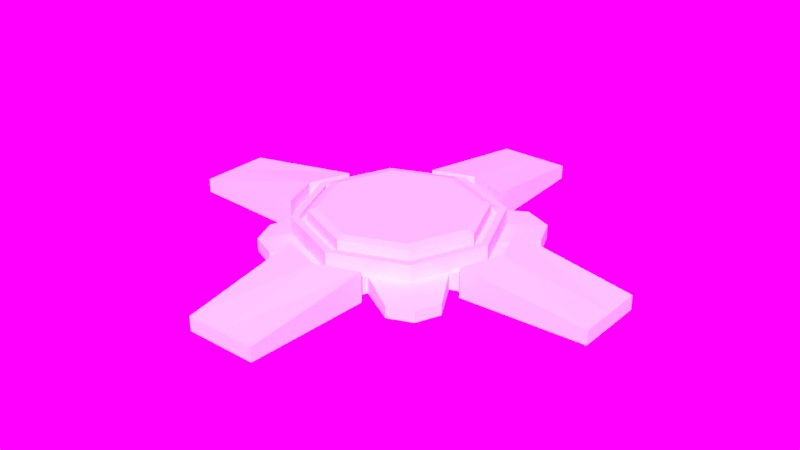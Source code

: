 # Source: Mine.blend  (saved by Blender 2.75.0; exported with 4.5.12 LTS)
import bpy
from mathutils import Matrix  # noqa: F401  (used for matrix-valued properties, if any)

bpy.ops.wm.read_factory_settings(use_empty=True)
scene = bpy.context.scene
scene.name = 'Scene'

# ---- collections
col_collection_1 = bpy.data.collections.new('Collection 1'); scene.collection.children.link(col_collection_1)

# ---- images (referenced by path relative to the original .blend; pixels are not part of the script)
import os
ASSET_DIR = os.environ.get("B2B_ASSET_DIR", "")  # directory of the original .blend (textures are referenced by path, not embedded)
HERE = os.path.dirname(os.path.abspath(__file__))  # packed textures are extracted next to this script under _unpacked/

def load_image(name, relpath, width, height, colorspace="sRGB"):
    """Load a texture the original file referenced (path relative to the .blend, or extracted next to this script)."""
    p = next((c for c in (os.path.join(HERE, relpath), os.path.join(ASSET_DIR, relpath)) if relpath and os.path.exists(c)), "")
    if p:
        img = bpy.data.images.load(p, check_existing=True)
        img.name = name
    else:  # same state as the original file: an image datablock whose file is absent (Cycles renders it pink)
        img = bpy.data.images.new(name, width, height)
        img.source = "FILE"
        img.filepath = "//" + (relpath or name)
    img.colorspace_settings.name = colorspace
    return img
img_jpg = load_image('JPG', 'sunset04_medium.jpg', 1024, 1024, 'sRGB')
img_exr = load_image('EXR', 'sunset04_EXR.exr', 1024, 1024, 'Linear Rec.709')

# ---- node groups
ng_rotate_z = bpy.data.node_groups.new('Rotate Z', 'ShaderNodeTree')
_s = ng_rotate_z.interface.new_socket(name='Vector', in_out='OUTPUT', socket_type='NodeSocketVector')
_s.min_value = 0.0
_s.max_value = 0.0
_s = ng_rotate_z.interface.new_socket(name='Vector', in_out='INPUT', socket_type='NodeSocketVector')
_s = ng_rotate_z.interface.new_socket(name='Angle', in_out='INPUT', socket_type='NodeSocketFloat')
_N = ng_rotate_z.nodes; _L = ng_rotate_z.links
n0 = _N.new('ShaderNodeMath'); n0.name = 'Cosine'; n0.location = (-390, -70)
n0.hide = True
n0.operation = 'COSINE'
n1 = _N.new('NodeGroupInput'); n1.name = 'Group Input'; n1.location = (-630, 195)
n2 = _N.new('ShaderNodeMath'); n2.name = 'Multiply 4'; n2.location = (0, -110)
n2.hide = True
n2.operation = 'MULTIPLY'
n3 = _N.new('ShaderNodeMath'); n3.name = 'Subtract'; n3.location = (160, 90)
n3.hide = True
n3.operation = 'SUBTRACT'
n4 = _N.new('ShaderNodeMath'); n4.name = 'Multiply 2'; n4.location = (0, 50)
n4.hide = True
n4.operation = 'MULTIPLY'
n5 = _N.new('NodeGroupOutput'); n5.name = 'Group Output'; n5.location = (580, 275)
n6 = _N.new('ShaderNodeMath'); n6.name = 'Sine'; n6.location = (-390, 60)
n6.hide = True
n6.operation = 'SINE'
n7 = _N.new('ShaderNodeSeparateXYZ'); n7.name = 'Separate XYZ'; n7.location = (-390, 260)
n8 = _N.new('ShaderNodeMath'); n8.name = 'Add'; n8.location = (160, -70)
n8.hide = True
n9 = _N.new('ShaderNodeMath'); n9.name = 'Multiply 1'; n9.location = (0, 130)
n9.hide = True
n9.operation = 'MULTIPLY'
n10 = _N.new('ShaderNodeMath'); n10.name = 'Multiply 3'; n10.location = (0, -30)
n10.hide = True
n10.operation = 'MULTIPLY'
n11 = _N.new('ShaderNodeCombineXYZ'); n11.name = 'Combine XYZ'; n11.location = (350, 280)
_L.new(n1.outputs[0], n7.inputs[0])
_L.new(n1.outputs[1], n6.inputs[0])
_L.new(n1.outputs[1], n0.inputs[0])
_L.new(n0.outputs[0], n9.inputs[0])
_L.new(n7.outputs[0], n9.inputs[1])
_L.new(n6.outputs[0], n4.inputs[0])
_L.new(n7.outputs[1], n4.inputs[1])
_L.new(n9.outputs[0], n3.inputs[0])
_L.new(n4.outputs[0], n3.inputs[1])
_L.new(n3.outputs[0], n11.inputs[0])
_L.new(n6.outputs[0], n10.inputs[0])
_L.new(n7.outputs[0], n10.inputs[1])
_L.new(n0.outputs[0], n2.inputs[0])
_L.new(n7.outputs[1], n2.inputs[1])
_L.new(n10.outputs[0], n8.inputs[0])
_L.new(n2.outputs[0], n8.inputs[1])
_L.new(n8.outputs[0], n11.inputs[1])
_L.new(n7.outputs[2], n11.inputs[2])
_L.new(n11.outputs[0], n5.inputs[0])
n5.is_active_output = True
ng_pro_lighting__skies_001 = bpy.data.node_groups.new('Pro Lighting: Skies.001', 'ShaderNodeTree')
_s = ng_pro_lighting__skies_001.interface.new_socket(name='Shader', in_out='OUTPUT', socket_type='NodeSocketShader')
_s = ng_pro_lighting__skies_001.interface.new_socket(name='Rotation', in_out='INPUT', socket_type='NodeSocketFloat')
_s.subtype = 'ANGLE'
_s = ng_pro_lighting__skies_001.interface.new_socket(name='Sun', in_out='INPUT', socket_type='NodeSocketFloat')
_s = ng_pro_lighting__skies_001.interface.new_socket(name='Sky', in_out='INPUT', socket_type='NodeSocketFloat')
_N = ng_pro_lighting__skies_001.nodes; _L = ng_pro_lighting__skies_001.links
n0 = _N.new('ShaderNodeMath'); n0.name = 'Multiply'; n0.location = (-190, -290)
n0.operation = 'MULTIPLY'
n1 = _N.new('ShaderNodeMixShader'); n1.name = 'Mix'; n1.location = (520, 0)
n2 = _N.new('ShaderNodeGroup'); n2.name = 'Rotate Z'; n2.location = (-670, 0)
n2.node_tree = ng_rotate_z
n3 = _N.new('NodeGroupOutput'); n3.name = 'Group Output'; n3.location = (760, 0)
n4 = _N.new('ShaderNodeMath'); n4.name = 'Add'; n4.location = (50, -290)
n5 = _N.new('ShaderNodeBackground'); n5.name = 'Background 1'; n5.location = (280, 100)
n6 = _N.new('ShaderNodeBackground'); n6.name = 'Background 2'; n6.location = (280, -150)
n7 = _N.new('ShaderNodeTexCoord'); n7.name = 'Texture Coordinate'; n7.location = (-910, 100)
n8 = _N.new('NodeGroupInput'); n8.name = 'Group Input'; n8.location = (-910, -200)
n9 = _N.new('ShaderNodeTexEnvironment'); n9.name = 'Environment Texture 1-top'; n9.location = (-430, 100)
n9.width = 140
n9.image = img_jpg
n10 = _N.new('ShaderNodeLightPath'); n10.name = 'Light Path'; n10.location = (280, 400)
n11 = _N.new('ShaderNodeTexEnvironment'); n11.name = 'Environment Texture 2-top'; n11.location = (-430, -150)
n11.width = 140
n11.image = img_exr
_L.new(n8.outputs[0], n2.inputs[1])
_L.new(n8.outputs[1], n0.inputs[1])
_L.new(n8.outputs[2], n4.inputs[1])
_L.new(n7.outputs[0], n2.inputs[0])
_L.new(n2.outputs[0], n9.inputs[0])
_L.new(n2.outputs[0], n11.inputs[0])
_L.new(n9.outputs[0], n5.inputs[0])
_L.new(n11.outputs[0], n6.inputs[0])
_L.new(n11.outputs[0], n0.inputs[0])
_L.new(n0.outputs[0], n4.inputs[0])
_L.new(n4.outputs[0], n5.inputs[1])
_L.new(n4.outputs[0], n6.inputs[1])
_L.new(n10.outputs[0], n1.inputs[0])
_L.new(n5.outputs[0], n1.inputs[2])
_L.new(n6.outputs[0], n1.inputs[1])
_L.new(n1.outputs[0], n3.inputs[0])
n3.is_active_output = True

# ---- world
world_world = bpy.data.worlds.new('World'); scene.world = world_world
world_world.use_nodes = True; world_world.node_tree.nodes.clear()
_N = world_world.node_tree.nodes; _L = world_world.node_tree.links
n0 = _N.new('ShaderNodeOutputWorld'); n0.name = 'World Output'; n0.location = (300, 300)
n1 = _N.new('ShaderNodeBackground'); n1.name = 'Background'; n1.location = (10, 300)
n1.inputs[0].default_value = (0.05088, 0.05088, 0.05088, 1.0)
n2 = _N.new('ShaderNodeGroup'); n2.name = 'Pro Lighting: Skies'; n2.location = (10, 100)
n2.node_tree = ng_pro_lighting__skies_001
n2.inputs[0].default_value = 0.0
n2.inputs[1].default_value = 3.0
n2.inputs[2].default_value = 1.0
_L.new(n2.outputs[0], n0.inputs[0])
n0.is_active_output = True
world_world.color = (0.05088, 0.05088, 0.05088)
world_world.use_sun_shadow = False
world_world.sun_shadow_jitter_overblur = 0.0
world_world.cycles.sampling_method = 'MANUAL'
world_world.cycles.sample_map_resolution = 2048

# ---- meshes
me_cube_000 = bpy.data.meshes.new('Cube.000')
me_cube_000.from_pydata([(2.829, -1.167, -1.0), (2.829, -1.167, -0.1651), (2.829, 1.167, -1.0), (2.829, 1.167, -0.1651), (6.288, -1.0, -1.0), (6.288, -1.0, -0.5995), (6.288, 1.0, -1.0), (6.288, 1.0, -0.5995), (3.251, 0.0, -0.1651), (3.251, 0.0, -1.0), (6.288, 0.0, -0.5995), (6.288, 0.0, -1.0)], [], [(8, 3, 2, 9), (3, 7, 6, 2), (10, 5, 4, 11), (5, 1, 0, 4), (9, 2, 6, 11), (10, 7, 3, 8), (5, 10, 8, 1), (0, 9, 11, 4), (7, 10, 11, 6), (1, 8, 9, 0)])
_uv = me_cube_000.uv_layers.new(name='UVMap')
_uv.uv.foreach_set('vector', [0.2872, 0.4253, 0.2939, 0.3439, 0.3415, 0.3434, 0.3495, 0.4281, 0.2939, 0.3439, 0.07574, 0.3681, 0.06987, 0.3436, 0.2817, 0.2928, 0.07657, 0.4265, 0.07575, 0.4852, 0.05236, 0.4849, 0.05311, 0.4265, 0.07575, 0.4852, 0.2951, 0.51, 0.2827, 0.5613, 0.06979, 0.5098, 0.3495, 0.4281, 0.3415, 0.3434, 0.5591, 0.3684, 0.5575, 0.4269, 0.07657, 0.4265, 0.07574, 0.3681, 0.2939, 0.3439, 0.2872, 0.4253, 0.07575, 0.4852, 0.07657, 0.4265, 0.2872, 0.4253, 0.2951, 0.51, 0.3427, 0.5095, 0.3495, 0.4281, 0.5575, 0.4269, 0.5591, 0.4851, 0.07574, 0.3681, 0.07657, 0.4265, 0.05311, 0.4265, 0.05245, 0.3684, 0.2951, 0.51, 0.2872, 0.4253, 0.3495, 0.4281, 0.3427, 0.5095])
me_cube_000.use_remesh_preserve_volume = False
me_cube_000.use_remesh_preserve_attributes = False
me_cube_000.use_mirror_vertex_groups = False
me_cube_000.update()
me_cube_010 = bpy.data.meshes.new('Cube.010')
me_cube_010.from_pydata([(2.829, -1.167, -1.0), (2.829, -1.167, -0.1651), (2.829, 1.167, -1.0), (2.829, 1.167, -0.1651), (6.288, -1.0, -1.0), (6.288, -1.0, -0.5995), (6.288, 1.0, -1.0), (6.288, 1.0, -0.5995), (3.251, 0.0, -0.1651), (3.251, 0.0, -1.0), (6.288, 0.0, -0.5995), (6.288, 0.0, -1.0)], [], [(8, 3, 2, 9), (3, 7, 6, 2), (10, 5, 4, 11), (5, 1, 0, 4), (9, 2, 6, 11), (10, 7, 3, 8), (5, 10, 8, 1), (0, 9, 11, 4), (7, 10, 11, 6), (1, 8, 9, 0)])
_uv = me_cube_010.uv_layers.new(name='UVMap')
_uv.uv.foreach_set('vector', [0.2872, 0.4253, 0.2939, 0.3439, 0.3415, 0.3434, 0.3495, 0.4281, 0.2939, 0.3439, 0.07574, 0.3681, 0.06987, 0.3436, 0.2817, 0.2928, 0.07657, 0.4265, 0.07575, 0.4852, 0.05236, 0.4849, 0.05311, 0.4265, 0.07575, 0.4852, 0.2951, 0.51, 0.2827, 0.5613, 0.06979, 0.5098, 0.3495, 0.4281, 0.3415, 0.3434, 0.5591, 0.3684, 0.5575, 0.4269, 0.07657, 0.4265, 0.07574, 0.3681, 0.2939, 0.3439, 0.2872, 0.4253, 0.07575, 0.4852, 0.07657, 0.4265, 0.2872, 0.4253, 0.2951, 0.51, 0.3427, 0.5095, 0.3495, 0.4281, 0.5575, 0.4269, 0.5591, 0.4851, 0.07574, 0.3681, 0.07657, 0.4265, 0.05311, 0.4265, 0.05245, 0.3684, 0.2951, 0.51, 0.2872, 0.4253, 0.3495, 0.4281, 0.3427, 0.5095])
me_cube_010.use_remesh_preserve_volume = False
me_cube_010.use_remesh_preserve_attributes = False
me_cube_010.use_mirror_vertex_groups = False
me_cube_010.update()
me_cylinder_003 = bpy.data.meshes.new('Cylinder.003')
me_cylinder_003.from_pydata([(4.024e-08, 0.6801, -0.1153), (4.024e-08, 0.6801, 0.1153), (0.4809, 0.4809, -0.1153), (0.4809, 0.4809, 0.1153), (0.6801, -3.241e-08, -0.1153), (0.6801, -3.241e-08, 0.1153), (0.4809, -0.4809, -0.1153), (0.4809, -0.4809, 0.1153), (-1.922e-08, -0.6801, -0.1153), (-1.922e-08, -0.6801, 0.1153), (-0.4809, -0.4809, -0.1153), (-0.4809, -0.4809, 0.1153), (-0.6801, 5.427e-09, -0.1153), (-0.6801, 5.427e-09, 0.1153), (-0.4809, 0.4809, -0.1153), (-0.4809, 0.4809, 0.1153), (0.4457, 0.4457, 0.1153), (3.893e-08, 0.6303, 0.1153), (0.6303, -2.922e-08, 0.1153), (0.4457, -0.4457, 0.1153), (-1.618e-08, -0.6303, 0.1153), (-0.4457, -0.4457, 0.1153), (-0.6303, 5.847e-09, 0.1153), (-0.4457, 0.4457, 0.1153), (0.4457, 0.4457, 0.0726), (3.893e-08, 0.6303, 0.0726), (0.6303, -2.922e-08, 0.0726), (0.4457, -0.4457, 0.0726), (-1.618e-08, -0.6303, 0.0726), (-0.4457, -0.4457, 0.0726), (-0.6303, 5.847e-09, 0.0726), (-0.4457, 0.4457, 0.0726), (0.4079, 0.4079, 0.0726), (3.689e-08, 0.5769, 0.0726), (0.5769, -2.706e-08, 0.0726), (0.4079, -0.4079, 0.0726), (-1.354e-08, -0.5769, 0.0726), (-0.4079, -0.4079, 0.0726), (-0.5769, 5.035e-09, 0.0726), (-0.4079, 0.4079, 0.0726), (0.4079, 0.4079, 0.1567), (3.689e-08, 0.5769, 0.1567), (0.5769, -2.706e-08, 0.1567), (0.4079, -0.4079, 0.1567), (-1.354e-08, -0.5769, 0.1567), (-0.4079, -0.4079, 0.1567), (-0.5769, 5.035e-09, 0.1567), (-0.4079, 0.4079, 0.1567), (0.3678, 0.3678, 0.1699), (3.473e-08, 0.5201, 0.1699), (0.5201, -2.403e-08, 0.1699), (0.3678, -0.3678, 0.1699), (-1.074e-08, -0.5201, 0.1699), (-0.3678, -0.3678, 0.1699), (-0.5201, 4.906e-09, 0.1699), (-0.3678, 0.3678, 0.1699), (4.024e-08, 0.6801, -5.96e-08), (0.4809, 0.4809, -5.96e-08), (0.6801, -3.241e-08, -5.96e-08), (0.4809, -0.4809, -5.96e-08), (-1.922e-08, -0.6801, -5.96e-08), (-0.4809, -0.4809, -5.96e-08), (-0.6801, 5.427e-09, -5.96e-08), (-0.4809, 0.4809, -5.96e-08), (0.5805, -0.2404, -0.1153), (0.5805, -0.2404, 0.1153), (0.538, -0.2229, 0.1153), (0.538, -0.2229, 0.0726), (0.4924, -0.204, 0.0726), (0.4924, -0.204, 0.1567), (0.444, -0.1839, 0.1699), (0.5805, -0.2404, -5.96e-08), (0.5805, 0.2404, -0.1153), (0.5805, 0.2404, 0.1153), (0.538, 0.2229, 0.1153), (0.538, 0.2229, 0.0726), (0.4924, 0.204, 0.0726), (0.4924, 0.204, 0.1567), (0.444, 0.1839, 0.1699), (0.5805, 0.2404, -5.96e-08), (0.2404, 0.5805, -0.1153), (0.2404, 0.5805, 0.1153), (0.2229, 0.538, 0.1153), (0.2229, 0.538, 0.0726), (0.204, 0.4924, 0.0726), (0.204, 0.4924, 0.1567), (0.1839, 0.444, 0.1699), (0.2404, 0.5805, -5.96e-08), (-0.2404, 0.5805, -0.1153), (-0.2404, 0.5805, 0.1153), (-0.2229, 0.538, 0.1153), (-0.2229, 0.538, 0.0726), (-0.204, 0.4924, 0.0726), (-0.204, 0.4924, 0.1567), (-0.1839, 0.444, 0.1699), (-0.2404, 0.5805, -5.96e-08), (-0.5805, 0.2404, -0.1153), (-0.5805, 0.2404, 0.1153), (-0.538, 0.2229, 0.1153), (-0.538, 0.2229, 0.0726), (-0.4924, 0.204, 0.0726), (-0.4924, 0.204, 0.1567), (-0.444, 0.1839, 0.1699), (-0.5805, 0.2404, -5.96e-08), (-0.5805, -0.2404, -0.1153), (-0.5805, -0.2404, 0.1153), (-0.538, -0.2229, 0.1153), (-0.538, -0.2229, 0.0726), (-0.4924, -0.204, 0.0726), (-0.4924, -0.204, 0.1567), (-0.444, -0.1839, 0.1699), (-0.5805, -0.2404, -5.96e-08), (-0.2404, -0.5805, -0.1153), (-0.2404, -0.5805, 0.1153), (-0.2229, -0.538, 0.1153), (-0.2229, -0.538, 0.0726), (-0.204, -0.4924, 0.0726), (-0.204, -0.4924, 0.1567), (-0.1839, -0.444, 0.1699), (-0.2404, -0.5805, -5.96e-08), (0.2404, -0.5805, -0.1153), (0.2404, -0.5805, 0.1153), (0.2229, -0.538, 0.1153), (0.2229, -0.538, 0.0726), (0.204, -0.4924, 0.0726), (0.204, -0.4924, 0.1567), (0.1839, -0.444, 0.1699), (0.2404, -0.5805, -5.96e-08), (0.1867, -0.7829, -0.1025), (-4.694e-08, -0.8602, -0.1025), (-4.694e-08, -0.8602, -0.01289), (0.1867, -0.7829, -0.01289), (-0.1867, -0.7829, -0.1025), (-0.1867, -0.7829, -0.01289), (0.7292, 0.209, -0.1078), (0.8158, -3.077e-08, -0.1078), (0.8158, -3.077e-08, -0.007534), (0.7292, 0.209, -0.007534), (0.7292, -0.209, -0.1078), (0.7292, -0.209, -0.007534), (-0.7641, -0.211, -0.1121), (-0.8516, 5.37e-09, -0.1121), (-0.8516, 5.37e-09, -0.01088), (-0.7641, -0.211, -0.01088), (-0.7641, 0.211, -0.1121), (-0.7641, 0.211, -0.01088), (-0.2138, 0.7924, -0.109), (2.418e-08, 0.8809, -0.109), (2.418e-08, 0.8809, -0.006396), (-0.2138, 0.7924, -0.006396), (0.2138, 0.7924, -0.109), (0.2138, 0.7924, -0.006396), (0.7248, -0.4987, -0.1151), (0.6586, -0.6586, -0.1151), (0.6586, -0.6586, -0.0384), (0.7248, -0.4987, -0.0384), (0.4987, -0.7248, -0.1151), (0.4987, -0.7248, -0.0384), (-0.4474, -0.7077, -0.1151), (-0.6314, -0.6314, -0.1151), (-0.6314, -0.6314, -0.02678), (-0.4474, -0.7077, -0.02678), (-0.7077, -0.4474, -0.1151), (-0.7077, -0.4474, -0.02678), (-0.756, 0.4952, -0.1114), (-0.6796, 0.6796, -0.1114), (-0.6796, 0.6796, -0.02298), (-0.756, 0.4952, -0.02298), (-0.4952, 0.756, -0.1114), (-0.4952, 0.756, -0.02298), (0.4714, 0.7526, -0.113), (0.6702, 0.6702, -0.113), (0.6702, 0.6702, -0.01761), (0.4714, 0.7526, -0.01761), (0.7526, 0.4714, -0.113), (0.7526, 0.4714, -0.01761)], [], [(87, 81, 3, 57), (79, 73, 5, 58), (71, 65, 7, 59), (127, 121, 9, 60), (119, 113, 11, 61), (111, 105, 13, 62), (121, 7, 19, 122), (95, 89, 1, 56), (103, 97, 15, 63), (0, 80, 2, 72, 4, 64, 6, 120, 8, 112, 10, 104, 12, 96, 14, 88), (90, 23, 31, 91), (97, 13, 22, 98), (73, 3, 16, 74), (113, 9, 20, 114), (89, 15, 23, 90), (81, 1, 17, 82), (65, 5, 18, 66), (105, 11, 21, 106), (115, 28, 36, 116), (106, 21, 29, 107), (122, 19, 27, 123), (74, 16, 24, 75), (98, 22, 30, 99), (114, 20, 28, 115), (66, 18, 26, 67), (82, 17, 25, 83), (100, 38, 46, 101), (67, 26, 34, 68), (83, 25, 33, 84), (91, 31, 39, 92), (107, 29, 37, 108), (123, 27, 35, 124), (75, 24, 32, 76), (99, 30, 38, 100), (109, 45, 53, 110), (116, 36, 44, 117), (68, 34, 42, 69), (84, 33, 41, 85), (92, 39, 47, 93), (108, 37, 45, 109), (124, 35, 43, 125), (76, 32, 40, 77), (48, 86, 49, 94, 55, 102, 54, 110, 53, 118, 52, 126, 51, 70, 50, 78), (125, 43, 51, 126), (77, 40, 48, 78), (101, 46, 54, 102), (117, 44, 52, 118), (69, 42, 50, 70), (85, 41, 49, 86), (93, 47, 55, 94), (95, 88, 168, 169), (80, 0, 147, 150), (104, 111, 143, 140), (61, 111, 163, 160), (8, 120, 128, 129), (127, 120, 156, 157), (71, 64, 138, 139), (79, 72, 174, 175), (72, 79, 137, 134), (43, 69, 70, 51), (35, 68, 69, 43), (27, 67, 68, 35), (19, 66, 67, 27), (7, 65, 66, 19), (58, 5, 65, 71), (80, 87, 173, 170), (42, 77, 78, 50), (34, 76, 77, 42), (26, 75, 76, 34), (18, 74, 75, 26), (5, 73, 74, 18), (57, 3, 73, 79), (0, 88, 146, 147), (40, 85, 86, 48), (32, 84, 85, 40), (24, 83, 84, 32), (16, 82, 83, 24), (3, 81, 82, 16), (56, 1, 81, 87), (96, 103, 167, 164), (41, 93, 94, 49), (33, 92, 93, 41), (25, 91, 92, 33), (1, 89, 90, 17), (17, 90, 91, 25), (63, 15, 89, 95), (62, 103, 145, 142), (47, 101, 102, 55), (31, 99, 100, 39), (39, 100, 101, 47), (23, 98, 99, 31), (15, 97, 98, 23), (62, 13, 97, 103), (104, 10, 159, 162), (38, 108, 109, 46), (46, 109, 110, 54), (30, 107, 108, 38), (22, 106, 107, 30), (13, 105, 106, 22), (61, 11, 105, 111), (112, 8, 129, 132), (45, 117, 118, 53), (37, 116, 117, 45), (21, 114, 115, 29), (29, 115, 116, 37), (11, 113, 114, 21), (60, 9, 113, 119), (59, 127, 157, 154), (44, 125, 126, 52), (36, 124, 125, 44), (28, 123, 124, 36), (20, 122, 123, 28), (9, 121, 122, 20), (59, 7, 121, 127), (128, 131, 130, 129), (129, 130, 133, 132), (60, 119, 133, 130), (127, 60, 130, 131), (120, 127, 131, 128), (119, 112, 132, 133), (134, 137, 136, 135), (135, 136, 139, 138), (64, 4, 135, 138), (79, 58, 136, 137), (58, 71, 139, 136), (4, 72, 134, 135), (140, 143, 142, 141), (141, 142, 145, 144), (12, 104, 140, 141), (103, 96, 144, 145), (111, 62, 142, 143), (96, 12, 141, 144), (146, 149, 148, 147), (147, 148, 151, 150), (95, 56, 148, 149), (56, 87, 151, 148), (88, 95, 149, 146), (87, 80, 150, 151), (152, 155, 154, 153), (153, 154, 157, 156), (6, 64, 152, 153), (71, 59, 154, 155), (64, 71, 155, 152), (120, 6, 153, 156), (158, 161, 160, 159), (159, 160, 163, 162), (10, 112, 158, 159), (112, 119, 161, 158), (111, 104, 162, 163), (119, 61, 160, 161), (164, 167, 166, 165), (165, 166, 169, 168), (14, 96, 164, 165), (103, 63, 166, 167), (88, 14, 165, 168), (63, 95, 169, 166), (170, 173, 172, 171), (171, 172, 175, 174), (2, 80, 170, 171), (87, 57, 172, 173), (72, 2, 171, 174), (57, 79, 175, 172)])
_uv = me_cylinder_003.uv_layers.new(name='UVMap')
_uv.uv.foreach_set('vector', [0.3951, 0.009071, 0.3951, 0.0289, 0.3119, 0.0289, 0.3119, 0.009071, 0.2381, 0.009071, 0.2381, 0.0289, 0.1691, 0.0289, 0.1691, 0.009071, 0.1184, 0.009071, 0.1184, 0.0289, 0.07149, 0.0289, 0.07149, 0.009071, 0.04815, 0.009071, 0.04815, 0.0289, 0.02715, 0.0289, 0.02715, 0.009071, 0.9589, 0.009071, 0.9589, 0.0289, 0.9359, 0.0289, 0.9359, 0.009071, 0.8779, 0.009071, 0.8779, 0.0289, 0.8217, 0.0289, 0.8217, 0.009071, 0.04815, 0.0289, 0.07149, 0.0289, 0.07149, 0.0369, 0.04815, 0.0369, 0.5705, 0.009071, 0.5705, 0.0289, 0.4836, 0.0289, 0.4836, 0.009071, 0.74, 0.009071, 0.74, 0.0289, 0.6622, 0.0289, 0.6622, 0.009071, 0.3705, 0.7029, 0.3705, 0.7745, 0.3705, 0.846, 0.3199, 0.8966, 0.2693, 0.9472, 0.1978, 0.9472, 0.1263, 0.9472, 0.07566, 0.8966, 0.02508, 0.846, 0.02508, 0.7745, 0.02508, 0.7029, 0.07566, 0.6523, 0.1263, 0.6017, 0.1978, 0.6017, 0.2693, 0.6017, 0.3199, 0.6523, 0.5705, 0.0369, 0.6622, 0.0369, 0.6622, 0.04432, 0.5705, 0.04432, 0.74, 0.0289, 0.8217, 0.0289, 0.8217, 0.0369, 0.74, 0.0369, 0.2381, 0.0289, 0.3119, 0.0289, 0.3119, 0.0369, 0.2381, 0.0369, 0.0311, 0.0289, 0.02715, 0.0289, 0.02715, 0.0369, 0.0311, 0.0369, 0.5705, 0.0289, 0.6622, 0.0289, 0.6622, 0.0369, 0.5705, 0.0369, 0.3951, 0.0289, 0.4836, 0.0289, 0.4836, 0.0369, 0.3951, 0.0369, 0.1184, 0.0289, 0.1691, 0.0289, 0.1691, 0.0369, 0.1184, 0.0369, 0.8779, 0.0289, 0.9359, 0.0289, 0.9359, 0.0369, 0.8779, 0.0369, 0.0311, 0.04432, 0.02715, 0.04432, 0.02715, 0.05323, 0.0311, 0.05323, 0.8779, 0.0369, 0.9359, 0.0369, 0.9359, 0.04432, 0.8779, 0.04432, 0.04815, 0.0369, 0.07149, 0.0369, 0.07149, 0.04432, 0.04815, 0.04432, 0.2381, 0.0369, 0.3119, 0.0369, 0.3119, 0.04432, 0.2381, 0.04432, 0.74, 0.0369, 0.8217, 0.0369, 0.8217, 0.04432, 0.74, 0.04432, 0.0311, 0.0369, 0.02715, 0.0369, 0.02715, 0.04432, 0.0311, 0.04432, 0.1184, 0.0369, 0.1691, 0.0369, 0.1691, 0.04432, 0.1184, 0.04432, 0.3951, 0.0369, 0.4836, 0.0369, 0.4836, 0.04432, 0.3951, 0.04432, 0.74, 0.05323, 0.8217, 0.05323, 0.8217, 0.07037, 0.74, 0.07037, 0.1184, 0.04432, 0.1691, 0.04432, 0.1691, 0.05323, 0.1184, 0.05323, 0.3951, 0.04432, 0.4836, 0.04432, 0.4836, 0.05323, 0.3951, 0.05323, 0.5705, 0.04432, 0.6622, 0.04432, 0.6622, 0.05323, 0.5705, 0.05323, 0.8779, 0.04432, 0.9359, 0.04432, 0.9359, 0.05323, 0.8779, 0.05323, 0.04815, 0.04432, 0.07149, 0.04432, 0.07149, 0.05323, 0.04815, 0.05323, 0.2381, 0.04432, 0.3119, 0.04432, 0.3119, 0.05323, 0.2381, 0.05323, 0.74, 0.04432, 0.8217, 0.04432, 0.8217, 0.05323, 0.74, 0.05323, 0.8779, 0.07037, 0.9359, 0.07037, 0.9359, 0.08269, 0.8779, 0.08269, 0.0311, 0.05323, 0.02715, 0.05323, 0.02715, 0.07037, 0.0311, 0.07037, 0.1184, 0.05323, 0.1691, 0.05323, 0.1691, 0.07037, 0.1184, 0.07037, 0.3951, 0.05323, 0.4836, 0.05323, 0.4836, 0.07037, 0.3951, 0.07037, 0.5705, 0.05323, 0.6622, 0.05323, 0.6622, 0.07037, 0.5705, 0.07037, 0.8779, 0.05323, 0.9359, 0.05323, 0.9359, 0.07037, 0.8779, 0.07037, 0.04815, 0.05323, 0.07149, 0.05323, 0.07149, 0.07037, 0.04815, 0.07037, 0.2381, 0.05323, 0.3119, 0.05323, 0.3119, 0.07037, 0.2381, 0.07037, 0.7066, 0.6878, 0.6679, 0.7265, 0.6292, 0.7652, 0.5745, 0.7652, 0.5197, 0.7652, 0.4811, 0.7265, 0.4424, 0.6878, 0.4424, 0.6331, 0.4424, 0.5784, 0.4811, 0.5397, 0.5197, 0.501, 0.5745, 0.501, 0.6292, 0.501, 0.6679, 0.5397, 0.7066, 0.5784, 0.7066, 0.6331, 0.04815, 0.07037, 0.07149, 0.07037, 0.07149, 0.08269, 0.04815, 0.08269, 0.2381, 0.07037, 0.3119, 0.07037, 0.3119, 0.08269, 0.2381, 0.08269, 0.74, 0.07037, 0.8217, 0.07037, 0.8217, 0.08269, 0.74, 0.08269, 0.0311, 0.07037, 0.02715, 0.07037, 0.02715, 0.08269, 0.0311, 0.08269, 0.1184, 0.07037, 0.1691, 0.07037, 0.1691, 0.08269, 0.1184, 0.08269, 0.3951, 0.07037, 0.4836, 0.07037, 0.4836, 0.08269, 0.3951, 0.08269, 0.5705, 0.07037, 0.6622, 0.07037, 0.6622, 0.08269, 0.5705, 0.08269, 0.9844, 0.3421, 0.9844, 0.3763, 0.8925, 0.3751, 0.8926, 0.3489, 0.6174, 0.1259, 0.6928, 0.1435, 0.6918, 0.1926, 0.6354, 0.1869, 0.7389, 0.7269, 0.7384, 0.6927, 0.7937, 0.6952, 0.7941, 0.7253, 0.5783, 0.9341, 0.5049, 0.953, 0.5307, 0.8867, 0.5781, 0.8826, 0.8473, 0.5046, 0.9217, 0.4887, 0.8955, 0.5442, 0.8476, 0.5484, 0.3061, 0.2235, 0.3059, 0.1894, 0.3933, 0.1892, 0.3934, 0.2118, 0.7464, 0.8624, 0.7459, 0.8279, 0.7914, 0.8295, 0.7919, 0.8595, 0.04915, 0.2209, 0.04896, 0.1897, 0.1271, 0.1899, 0.1272, 0.2157, 0.9478, 0.8259, 0.9483, 0.8604, 0.9028, 0.8588, 0.9024, 0.8288, 0.07149, 0.07037, 0.1184, 0.07037, 0.1184, 0.08269, 0.07149, 0.08269, 0.07149, 0.05323, 0.1184, 0.05323, 0.1184, 0.07037, 0.07149, 0.07037, 0.07149, 0.04432, 0.1184, 0.04432, 0.1184, 0.05323, 0.07149, 0.05323, 0.07149, 0.0369, 0.1184, 0.0369, 0.1184, 0.04432, 0.07149, 0.04432, 0.07149, 0.0289, 0.1184, 0.0289, 0.1184, 0.0369, 0.07149, 0.0369, 0.1691, 0.009071, 0.1691, 0.0289, 0.1184, 0.0289, 0.1184, 0.009071, 0.3, 0.1883, 0.3002, 0.2195, 0.2222, 0.2152, 0.2221, 0.1894, 0.1691, 0.07037, 0.2381, 0.07037, 0.2381, 0.08269, 0.1691, 0.08269, 0.1691, 0.05323, 0.2381, 0.05323, 0.2381, 0.07037, 0.1691, 0.07037, 0.1691, 0.04432, 0.2381, 0.04432, 0.2381, 0.05323, 0.1691, 0.05323, 0.1691, 0.0369, 0.2381, 0.0369, 0.2381, 0.04432, 0.1691, 0.04432, 0.1691, 0.0289, 0.2381, 0.0289, 0.2381, 0.0369, 0.1691, 0.0369, 0.3119, 0.009071, 0.3119, 0.0289, 0.2381, 0.0289, 0.2381, 0.009071, 0.6928, 0.1435, 0.7681, 0.13, 0.7471, 0.1892, 0.6918, 0.1926, 0.3119, 0.07037, 0.3951, 0.07037, 0.3951, 0.08269, 0.3119, 0.08269, 0.3119, 0.05323, 0.3951, 0.05323, 0.3951, 0.07037, 0.3119, 0.07037, 0.3119, 0.04432, 0.3951, 0.04432, 0.3951, 0.05323, 0.3119, 0.05323, 0.3119, 0.0369, 0.3951, 0.0369, 0.3951, 0.04432, 0.3119, 0.04432, 0.3119, 0.0289, 0.3951, 0.0289, 0.3951, 0.0369, 0.3119, 0.0369, 0.4836, 0.009071, 0.4836, 0.0289, 0.3951, 0.0289, 0.3951, 0.009071, 0.7043, 0.3762, 0.7043, 0.342, 0.7959, 0.3488, 0.7959, 0.375, 0.4836, 0.07037, 0.5705, 0.07037, 0.5705, 0.08269, 0.4836, 0.08269, 0.4836, 0.05323, 0.5705, 0.05323, 0.5705, 0.07037, 0.4836, 0.07037, 0.4836, 0.04432, 0.5705, 0.04432, 0.5705, 0.05323, 0.4836, 0.05323, 0.4836, 0.0289, 0.5705, 0.0289, 0.5705, 0.0369, 0.4836, 0.0369, 0.4836, 0.0369, 0.5705, 0.0369, 0.5705, 0.04432, 0.4836, 0.04432, 0.6622, 0.009071, 0.6622, 0.0289, 0.5705, 0.0289, 0.5705, 0.009071, 0.8495, 0.657, 0.9245, 0.6438, 0.9044, 0.6946, 0.8498, 0.6993, 0.6622, 0.07037, 0.74, 0.07037, 0.74, 0.08269, 0.6622, 0.08269, 0.6622, 0.04432, 0.74, 0.04432, 0.74, 0.05323, 0.6622, 0.05323, 0.6622, 0.05323, 0.74, 0.05323, 0.74, 0.07037, 0.6622, 0.07037, 0.6622, 0.0369, 0.74, 0.0369, 0.74, 0.04432, 0.6622, 0.04432, 0.6622, 0.0289, 0.74, 0.0289, 0.74, 0.0369, 0.6622, 0.0369, 0.8217, 0.009071, 0.8217, 0.0289, 0.74, 0.0289, 0.74, 0.009071, 0.5044, 0.7943, 0.5785, 0.8133, 0.5788, 0.8644, 0.5306, 0.8607, 0.8217, 0.05323, 0.8779, 0.05323, 0.8779, 0.07037, 0.8217, 0.07037, 0.8217, 0.07037, 0.8779, 0.07037, 0.8779, 0.08269, 0.8217, 0.08269, 0.8217, 0.04432, 0.8779, 0.04432, 0.8779, 0.05323, 0.8217, 0.05323, 0.8217, 0.0369, 0.8779, 0.0369, 0.8779, 0.04432, 0.8217, 0.04432, 0.8217, 0.0289, 0.8779, 0.0289, 0.8779, 0.0369, 0.8217, 0.0369, 0.9359, 0.009071, 0.9359, 0.0289, 0.8779, 0.0289, 0.8779, 0.009071, 0.7719, 0.4887, 0.8473, 0.5046, 0.8476, 0.5484, 0.7985, 0.5447, 0.9359, 0.07037, 0.9589, 0.07037, 0.9589, 0.08269, 0.9359, 0.08269, 0.9359, 0.05323, 0.9589, 0.05323, 0.9589, 0.07037, 0.9359, 0.07037, 0.9359, 0.0369, 0.9589, 0.0369, 0.9589, 0.04432, 0.9359, 0.04432, 0.9359, 0.04432, 0.9589, 0.04432, 0.9589, 0.05323, 0.9359, 0.05323, 0.9359, 0.0289, 0.9589, 0.0289, 0.9589, 0.0369, 0.9359, 0.0369, 0.02715, 0.009071, 0.02715, 0.0289, 0.0311, 0.0289, 0.0311, 0.009071, 0.4351, 0.269, 0.3644, 0.292, 0.3934, 0.2118, 0.4348, 0.2084, 0.02715, 0.07037, 0.04815, 0.07037, 0.04815, 0.08269, 0.02715, 0.08269, 0.02715, 0.05323, 0.04815, 0.05323, 0.04815, 0.07037, 0.02715, 0.07037, 0.02715, 0.04432, 0.04815, 0.04432, 0.04815, 0.05323, 0.02715, 0.05323, 0.02715, 0.0369, 0.04815, 0.0369, 0.04815, 0.04432, 0.02715, 0.04432, 0.02715, 0.0289, 0.04815, 0.0289, 0.04815, 0.0369, 0.02715, 0.0369, 0.07149, 0.009071, 0.07149, 0.0289, 0.04815, 0.0289, 0.04815, 0.009071, 0.8955, 0.5442, 0.8958, 0.5705, 0.8468, 0.5669, 0.8476, 0.5484, 0.8476, 0.5484, 0.8468, 0.5669, 0.7988, 0.5711, 0.7985, 0.5447, 0.8471, 0.6106, 0.7727, 0.6266, 0.7988, 0.5711, 0.8468, 0.5669, 0.9223, 0.6266, 0.8471, 0.6106, 0.8468, 0.5669, 0.8958, 0.5705, 0.9571, 0.5398, 0.9574, 0.5737, 0.8958, 0.5705, 0.8955, 0.5442, 0.7372, 0.5755, 0.7369, 0.5416, 0.7985, 0.5447, 0.7988, 0.5711, 0.9024, 0.8288, 0.9028, 0.8588, 0.8466, 0.8548, 0.8477, 0.8335, 0.8477, 0.8335, 0.8466, 0.8548, 0.7919, 0.8595, 0.7914, 0.8295, 0.7712, 0.7894, 0.8474, 0.7996, 0.8477, 0.8335, 0.7914, 0.8295, 0.923, 0.899, 0.8468, 0.8888, 0.8466, 0.8548, 0.9028, 0.8588, 0.8468, 0.8888, 0.7721, 0.899, 0.7919, 0.8595, 0.8466, 0.8548, 0.8474, 0.7996, 0.9221, 0.7894, 0.9024, 0.8288, 0.8477, 0.8335, 0.7941, 0.7253, 0.7937, 0.6952, 0.8498, 0.6993, 0.8488, 0.7205, 0.8488, 0.7205, 0.8498, 0.6993, 0.9044, 0.6946, 0.9048, 0.7246, 0.8491, 0.7628, 0.774, 0.7759, 0.7941, 0.7253, 0.8488, 0.7205, 0.9596, 0.6907, 0.96, 0.7249, 0.9048, 0.7246, 0.9044, 0.6946, 0.7732, 0.6438, 0.8495, 0.657, 0.8498, 0.6993, 0.7937, 0.6952, 0.9253, 0.7759, 0.8491, 0.7628, 0.8488, 0.7205, 0.9048, 0.7246, 0.7471, 0.1892, 0.7466, 0.2196, 0.6903, 0.2139, 0.6918, 0.1926, 0.6918, 0.1926, 0.6903, 0.2139, 0.6349, 0.2172, 0.6354, 0.1869, 0.7647, 0.2806, 0.6893, 0.2629, 0.6903, 0.2139, 0.7466, 0.2196, 0.6893, 0.2629, 0.614, 0.2765, 0.6349, 0.2172, 0.6903, 0.2139, 0.8104, 0.1884, 0.8098, 0.2226, 0.7466, 0.2196, 0.7471, 0.1892, 0.5717, 0.2181, 0.5723, 0.1839, 0.6354, 0.1869, 0.6349, 0.2172, 0.4768, 0.1888, 0.477, 0.2114, 0.4348, 0.2084, 0.4355, 0.1924, 0.4355, 0.1924, 0.4348, 0.2084, 0.3934, 0.2118, 0.3933, 0.1892, 0.4351, 0.1325, 0.506, 0.1093, 0.4768, 0.1888, 0.4355, 0.1924, 0.5063, 0.292, 0.4351, 0.269, 0.4348, 0.2084, 0.477, 0.2114, 0.564, 0.1882, 0.5643, 0.2222, 0.477, 0.2114, 0.4768, 0.1888, 0.3639, 0.1092, 0.4351, 0.1325, 0.4355, 0.1924, 0.3933, 0.1892, 0.6262, 0.8602, 0.6264, 0.8862, 0.5781, 0.8826, 0.5788, 0.8644, 0.5788, 0.8644, 0.5781, 0.8826, 0.5307, 0.8867, 0.5306, 0.8607, 0.5785, 0.8133, 0.6519, 0.7943, 0.6262, 0.8602, 0.5788, 0.8644, 0.6978, 0.8595, 0.6981, 0.8935, 0.6264, 0.8862, 0.6262, 0.8602, 0.4593, 0.895, 0.4591, 0.861, 0.5306, 0.8607, 0.5307, 0.8867, 0.6524, 0.9532, 0.5783, 0.9341, 0.5781, 0.8826, 0.6264, 0.8862, 0.7959, 0.375, 0.7959, 0.3488, 0.8447, 0.3527, 0.8438, 0.3712, 0.8438, 0.3712, 0.8447, 0.3527, 0.8926, 0.3489, 0.8925, 0.3751, 0.8438, 0.4384, 0.7723, 0.461, 0.7959, 0.375, 0.8438, 0.3712, 0.7729, 0.2619, 0.8447, 0.2852, 0.8447, 0.3527, 0.7959, 0.3488, 0.9155, 0.4619, 0.8438, 0.4384, 0.8438, 0.3712, 0.8925, 0.3751, 0.8447, 0.2852, 0.9162, 0.2627, 0.8926, 0.3489, 0.8447, 0.3527, 0.2221, 0.1894, 0.2222, 0.2152, 0.1743, 0.2116, 0.175, 0.1935, 0.175, 0.1935, 0.1743, 0.2116, 0.1272, 0.2157, 0.1271, 0.1899, 0.1747, 0.1348, 0.2411, 0.1152, 0.2221, 0.1894, 0.175, 0.1935, 0.2414, 0.29, 0.1746, 0.2704, 0.1743, 0.2116, 0.2222, 0.2152, 0.1079, 0.1152, 0.1747, 0.1348, 0.175, 0.1935, 0.1271, 0.1899, 0.1746, 0.2704, 0.1083, 0.29, 0.1272, 0.2157, 0.1743, 0.2116])
me_cylinder_003.use_remesh_preserve_volume = False
me_cylinder_003.use_remesh_preserve_attributes = False
me_cylinder_003.use_mirror_vertex_groups = False
me_cylinder_003.update()

# ---- objects
ob_cube_000 = bpy.data.objects.new('Cube.000', me_cube_000)
ob_cube_002 = bpy.data.objects.new('Cube.002', me_cube_010)
ob_cylinder = bpy.data.objects.new('Cylinder', me_cylinder_003)

# ---- transforms, parenting, visibility, modifiers, constraints
ob_cube_000.location = (-0.005172, 0.004198, 0.2246)
ob_cube_000.rotation_euler = (0.0, -0.0, -1.571)
ob_cube_000.scale = (0.2416, 0.2416, 0.2416)
ob_cube_000.lineart.crease_threshold = 0.0
_m = ob_cube_000.modifiers.new('Mirror', 'MIRROR')
ob_cube_002.location = (-0.005172, 0.004198, 0.2246)
ob_cube_002.scale = (0.2416, 0.2416, 0.2416)
ob_cube_002.lineart.crease_threshold = 0.0
_m = ob_cube_002.modifiers.new('Mirror', 'MIRROR')
ob_cylinder.location = (-0.007218, 0.003458, 0.09734)
ob_cylinder.lineart.crease_threshold = 0.0

# ---- collection membership
col_collection_1.objects.link(ob_cube_000)
col_collection_1.objects.link(ob_cube_002)
col_collection_1.objects.link(ob_cylinder)

# ---- scene / render settings (as saved in the file)
scene.frame_start = 1; scene.frame_end = 250; scene.frame_set(1)
scene.render.engine = 'BLENDER_EEVEE_NEXT'
scene.render.resolution_percentage = 50
scene.render.dither_intensity = 0.0
scene.render.use_bake_clear = False
scene.render.bake_margin = 1
scene.cycles.use_denoising = False
scene.cycles.samples = 10
scene.cycles.sampling_pattern = 'TABULATED_SOBOL'
scene.cycles.light_sampling_threshold = 0.0
scene.cycles.use_adaptive_sampling = False
scene.cycles.use_light_tree = False
scene.cycles.blur_glossy = 0.0
scene.cycles.pixel_filter_type = 'GAUSSIAN'
scene.cycles.sample_clamp_indirect = 0.0
scene.view_settings.view_transform = 'Standard'
bpy.context.view_layer.update()

# ---- added for rendering (the .blend has no active camera and no usable light): camera, sun
cam_auto = bpy.data.cameras.new('AutoCamera')
cam_auto.lens = 50.0
cam_auto.sensor_width = 36.0
cam_auto.clip_end = 1000.0
ob_auto_camera = bpy.data.objects.new('AutoCamera', cam_auto)
scene.collection.objects.link(ob_auto_camera)
ob_auto_camera.location = (3.97871, -4.77646, 3.31174)
ob_auto_camera.rotation_euler = (1.09748, -7.21219e-08, 0.694738)
scene.camera = ob_auto_camera
light_auto_sun = bpy.data.lights.new('AutoSun', 'SUN')
light_auto_sun.energy = 3.0
light_auto_sun.angle = 0.0523599
ob_auto_sun = bpy.data.objects.new('AutoSun', light_auto_sun)
scene.collection.objects.link(ob_auto_sun)
ob_auto_sun.rotation_euler = (0.872665, 0.174533, 0.523599)
bpy.context.view_layer.update()
